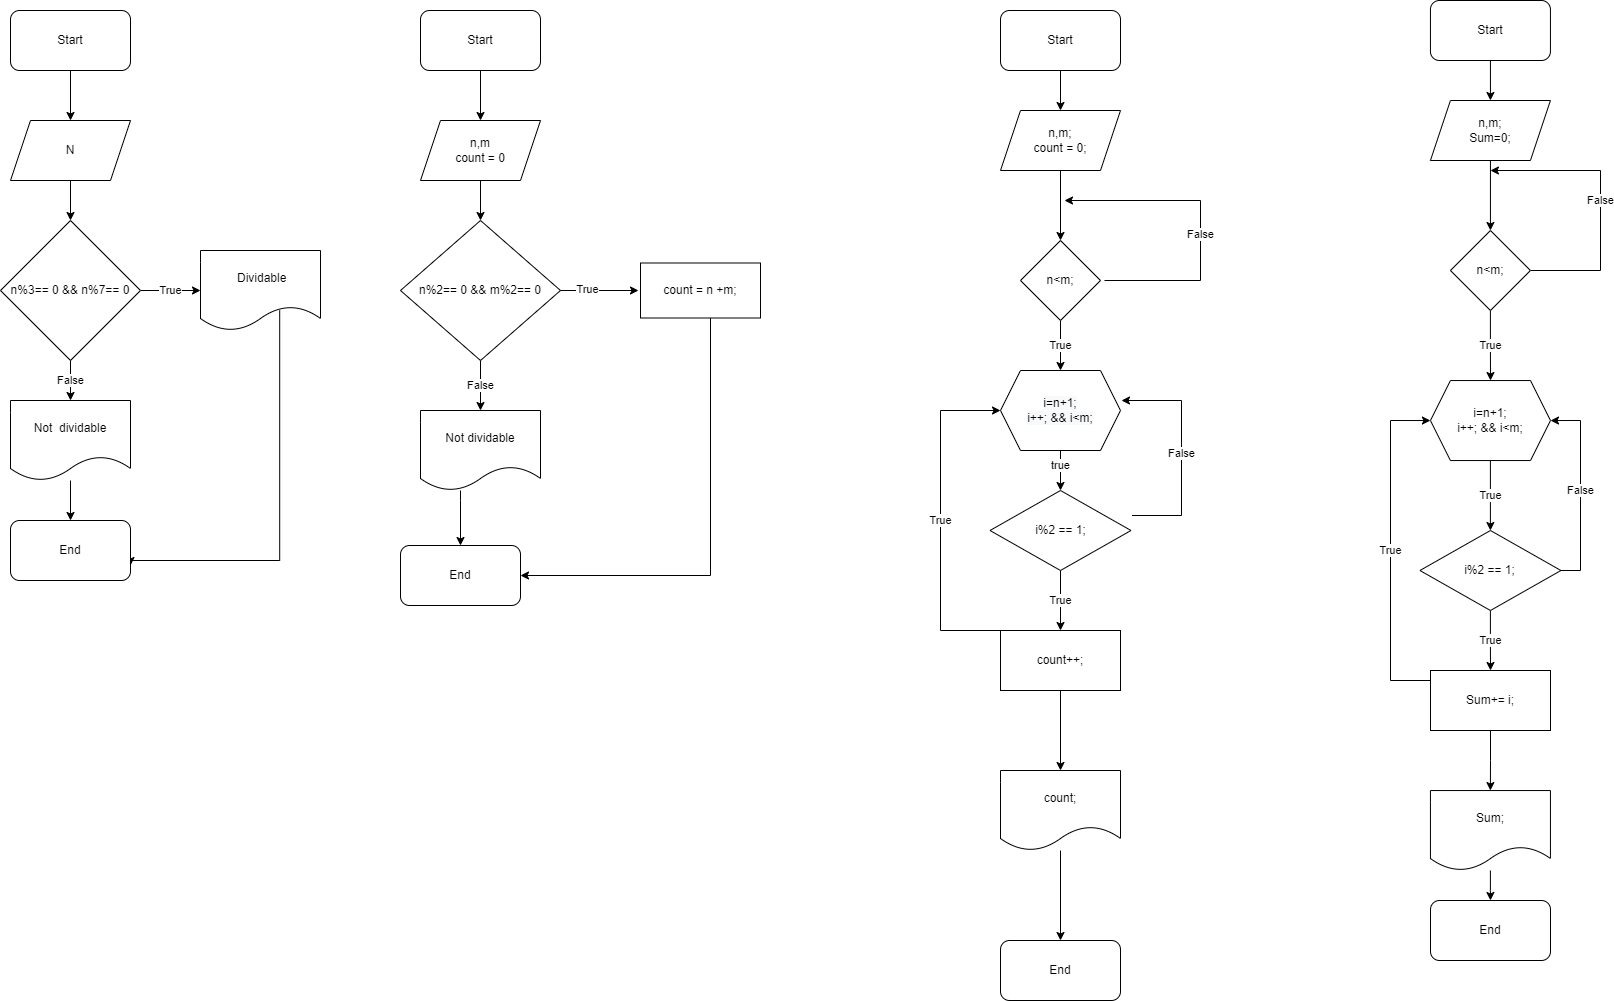

The diagram above was exported from draw.io. Its source (the exported page's mxGraphModel, read from the mxfile embedded in the PNG):
<mxGraphModel dx="1278" dy="547" grid="1" gridSize="10" guides="1" tooltips="1" connect="1" arrows="1" fold="1" page="1" pageScale="1" pageWidth="827" pageHeight="1169" math="0" shadow="0">
  <root>
    <mxCell id="0" />
    <mxCell id="1" parent="0" />
    <mxCell id="iBQAoBVZb8LDBSI89hKQ-1" value="" style="edgeStyle=orthogonalEdgeStyle;rounded=0;orthogonalLoop=1;jettySize=auto;html=1;" parent="1" source="iBQAoBVZb8LDBSI89hKQ-2" target="iBQAoBVZb8LDBSI89hKQ-4" edge="1">
      <mxGeometry relative="1" as="geometry" />
    </mxCell>
    <mxCell id="iBQAoBVZb8LDBSI89hKQ-2" value="Start" style="rounded=1;whiteSpace=wrap;html=1;" parent="1" vertex="1">
      <mxGeometry x="60" y="40" width="120" height="60" as="geometry" />
    </mxCell>
    <mxCell id="iBQAoBVZb8LDBSI89hKQ-3" value="" style="edgeStyle=orthogonalEdgeStyle;rounded=0;orthogonalLoop=1;jettySize=auto;html=1;" parent="1" source="iBQAoBVZb8LDBSI89hKQ-4" target="iBQAoBVZb8LDBSI89hKQ-7" edge="1">
      <mxGeometry relative="1" as="geometry" />
    </mxCell>
    <mxCell id="iBQAoBVZb8LDBSI89hKQ-4" value="N" style="shape=parallelogram;perimeter=parallelogramPerimeter;whiteSpace=wrap;html=1;fixedSize=1;" parent="1" vertex="1">
      <mxGeometry x="60" y="150" width="120" height="60" as="geometry" />
    </mxCell>
    <mxCell id="iBQAoBVZb8LDBSI89hKQ-6" value="False" style="edgeStyle=orthogonalEdgeStyle;rounded=0;orthogonalLoop=1;jettySize=auto;html=1;" parent="1" source="iBQAoBVZb8LDBSI89hKQ-7" target="iBQAoBVZb8LDBSI89hKQ-11" edge="1">
      <mxGeometry relative="1" as="geometry" />
    </mxCell>
    <mxCell id="ZcXs0SHnMRLvIFd5JXbt-3" value="True" style="edgeStyle=orthogonalEdgeStyle;rounded=0;orthogonalLoop=1;jettySize=auto;html=1;" edge="1" parent="1" source="iBQAoBVZb8LDBSI89hKQ-7" target="iBQAoBVZb8LDBSI89hKQ-9">
      <mxGeometry relative="1" as="geometry" />
    </mxCell>
    <mxCell id="iBQAoBVZb8LDBSI89hKQ-7" value="n%3== 0 &amp;amp;&amp;amp; n%7== 0" style="rhombus;whiteSpace=wrap;html=1;" parent="1" vertex="1">
      <mxGeometry x="50" y="250" width="140" height="140" as="geometry" />
    </mxCell>
    <mxCell id="iBQAoBVZb8LDBSI89hKQ-8" style="edgeStyle=orthogonalEdgeStyle;rounded=0;orthogonalLoop=1;jettySize=auto;html=1;entryX=1;entryY=0.75;entryDx=0;entryDy=0;exitX=0.66;exitY=0.748;exitDx=0;exitDy=0;exitPerimeter=0;" parent="1" source="iBQAoBVZb8LDBSI89hKQ-9" target="iBQAoBVZb8LDBSI89hKQ-12" edge="1">
      <mxGeometry relative="1" as="geometry">
        <Array as="points">
          <mxPoint x="329" y="590" />
          <mxPoint x="180" y="590" />
        </Array>
        <mxPoint x="330" y="350" as="sourcePoint" />
      </mxGeometry>
    </mxCell>
    <mxCell id="iBQAoBVZb8LDBSI89hKQ-9" value="&amp;nbsp;Dividable" style="shape=document;whiteSpace=wrap;html=1;boundedLbl=1;" parent="1" vertex="1">
      <mxGeometry x="250" y="280" width="120" height="80" as="geometry" />
    </mxCell>
    <mxCell id="iBQAoBVZb8LDBSI89hKQ-10" value="" style="edgeStyle=orthogonalEdgeStyle;rounded=0;orthogonalLoop=1;jettySize=auto;html=1;" parent="1" source="iBQAoBVZb8LDBSI89hKQ-11" target="iBQAoBVZb8LDBSI89hKQ-12" edge="1">
      <mxGeometry relative="1" as="geometry" />
    </mxCell>
    <mxCell id="iBQAoBVZb8LDBSI89hKQ-11" value="Not&amp;nbsp;&amp;nbsp;dividable" style="shape=document;whiteSpace=wrap;html=1;boundedLbl=1;" parent="1" vertex="1">
      <mxGeometry x="60" y="430" width="120" height="80" as="geometry" />
    </mxCell>
    <mxCell id="iBQAoBVZb8LDBSI89hKQ-12" value="End" style="rounded=1;whiteSpace=wrap;html=1;" parent="1" vertex="1">
      <mxGeometry x="60" y="550" width="120" height="60" as="geometry" />
    </mxCell>
    <mxCell id="iBQAoBVZb8LDBSI89hKQ-13" value="" style="edgeStyle=orthogonalEdgeStyle;rounded=0;orthogonalLoop=1;jettySize=auto;html=1;" parent="1" source="iBQAoBVZb8LDBSI89hKQ-14" target="iBQAoBVZb8LDBSI89hKQ-16" edge="1">
      <mxGeometry relative="1" as="geometry" />
    </mxCell>
    <mxCell id="iBQAoBVZb8LDBSI89hKQ-14" value="Start" style="rounded=1;whiteSpace=wrap;html=1;" parent="1" vertex="1">
      <mxGeometry x="470" y="40" width="120" height="60" as="geometry" />
    </mxCell>
    <mxCell id="iBQAoBVZb8LDBSI89hKQ-15" value="" style="edgeStyle=orthogonalEdgeStyle;rounded=0;orthogonalLoop=1;jettySize=auto;html=1;" parent="1" source="iBQAoBVZb8LDBSI89hKQ-16" target="iBQAoBVZb8LDBSI89hKQ-20" edge="1">
      <mxGeometry relative="1" as="geometry" />
    </mxCell>
    <mxCell id="iBQAoBVZb8LDBSI89hKQ-16" value="n,m&lt;br&gt;count = 0" style="shape=parallelogram;perimeter=parallelogramPerimeter;whiteSpace=wrap;html=1;fixedSize=1;" parent="1" vertex="1">
      <mxGeometry x="470" y="150" width="120" height="60" as="geometry" />
    </mxCell>
    <mxCell id="iBQAoBVZb8LDBSI89hKQ-17" value="False" style="edgeStyle=orthogonalEdgeStyle;rounded=0;orthogonalLoop=1;jettySize=auto;html=1;" parent="1" source="iBQAoBVZb8LDBSI89hKQ-20" target="iBQAoBVZb8LDBSI89hKQ-22" edge="1">
      <mxGeometry relative="1" as="geometry" />
    </mxCell>
    <mxCell id="iBQAoBVZb8LDBSI89hKQ-18" value="" style="edgeStyle=orthogonalEdgeStyle;rounded=0;orthogonalLoop=1;jettySize=auto;html=1;" parent="1" edge="1">
      <mxGeometry relative="1" as="geometry">
        <mxPoint x="608" y="320" as="sourcePoint" />
        <mxPoint x="688" y="320" as="targetPoint" />
      </mxGeometry>
    </mxCell>
    <mxCell id="iBQAoBVZb8LDBSI89hKQ-19" value="True" style="edgeLabel;html=1;align=center;verticalAlign=middle;resizable=0;points=[];" parent="iBQAoBVZb8LDBSI89hKQ-18" vertex="1" connectable="0">
      <mxGeometry x="-0.2978" y="2" relative="1" as="geometry">
        <mxPoint as="offset" />
      </mxGeometry>
    </mxCell>
    <mxCell id="iBQAoBVZb8LDBSI89hKQ-20" value="n%2== 0 &amp;amp;&amp;amp; m%2== 0" style="rhombus;whiteSpace=wrap;html=1;" parent="1" vertex="1">
      <mxGeometry x="450" y="250" width="160" height="140" as="geometry" />
    </mxCell>
    <mxCell id="iBQAoBVZb8LDBSI89hKQ-21" value="" style="edgeStyle=orthogonalEdgeStyle;rounded=0;orthogonalLoop=1;jettySize=auto;html=1;" parent="1" source="iBQAoBVZb8LDBSI89hKQ-22" target="iBQAoBVZb8LDBSI89hKQ-23" edge="1">
      <mxGeometry relative="1" as="geometry">
        <Array as="points">
          <mxPoint x="510" y="530" />
          <mxPoint x="510" y="530" />
        </Array>
      </mxGeometry>
    </mxCell>
    <mxCell id="iBQAoBVZb8LDBSI89hKQ-22" value="Not dividable" style="shape=document;whiteSpace=wrap;html=1;boundedLbl=1;" parent="1" vertex="1">
      <mxGeometry x="470" y="440" width="120" height="80" as="geometry" />
    </mxCell>
    <mxCell id="iBQAoBVZb8LDBSI89hKQ-23" value="End" style="rounded=1;whiteSpace=wrap;html=1;" parent="1" vertex="1">
      <mxGeometry x="450" y="575" width="120" height="60" as="geometry" />
    </mxCell>
    <mxCell id="iBQAoBVZb8LDBSI89hKQ-24" style="edgeStyle=orthogonalEdgeStyle;rounded=0;orthogonalLoop=1;jettySize=auto;html=1;entryX=1;entryY=0.5;entryDx=0;entryDy=0;" parent="1" source="iBQAoBVZb8LDBSI89hKQ-25" target="iBQAoBVZb8LDBSI89hKQ-23" edge="1">
      <mxGeometry relative="1" as="geometry">
        <Array as="points">
          <mxPoint x="760" y="605" />
        </Array>
      </mxGeometry>
    </mxCell>
    <mxCell id="iBQAoBVZb8LDBSI89hKQ-25" value="count = n +m;" style="rounded=0;whiteSpace=wrap;html=1;" parent="1" vertex="1">
      <mxGeometry x="690" y="292.5" width="120" height="55" as="geometry" />
    </mxCell>
    <mxCell id="iBQAoBVZb8LDBSI89hKQ-26" value="" style="edgeStyle=orthogonalEdgeStyle;rounded=0;orthogonalLoop=1;jettySize=auto;html=1;" parent="1" source="iBQAoBVZb8LDBSI89hKQ-27" target="iBQAoBVZb8LDBSI89hKQ-29" edge="1">
      <mxGeometry relative="1" as="geometry" />
    </mxCell>
    <mxCell id="iBQAoBVZb8LDBSI89hKQ-27" value="Start" style="rounded=1;whiteSpace=wrap;html=1;" parent="1" vertex="1">
      <mxGeometry x="1050" y="40" width="120" height="60" as="geometry" />
    </mxCell>
    <mxCell id="iBQAoBVZb8LDBSI89hKQ-28" value="" style="edgeStyle=orthogonalEdgeStyle;rounded=0;orthogonalLoop=1;jettySize=auto;html=1;" parent="1" source="iBQAoBVZb8LDBSI89hKQ-29" target="iBQAoBVZb8LDBSI89hKQ-32" edge="1">
      <mxGeometry relative="1" as="geometry" />
    </mxCell>
    <mxCell id="iBQAoBVZb8LDBSI89hKQ-29" value="n,m;&lt;br&gt;count = 0;" style="shape=parallelogram;perimeter=parallelogramPerimeter;whiteSpace=wrap;html=1;fixedSize=1;" parent="1" vertex="1">
      <mxGeometry x="1050" y="140" width="120" height="60" as="geometry" />
    </mxCell>
    <mxCell id="iBQAoBVZb8LDBSI89hKQ-54" value="False" style="edgeStyle=orthogonalEdgeStyle;rounded=0;orthogonalLoop=1;jettySize=auto;html=1;exitX=1;exitY=0.5;exitDx=0;exitDy=0;" parent="1" edge="1">
      <mxGeometry x="-0.087" relative="1" as="geometry">
        <mxPoint x="1114" y="230" as="targetPoint" />
        <Array as="points">
          <mxPoint x="1250" y="310" />
          <mxPoint x="1250" y="230" />
        </Array>
        <mxPoint as="offset" />
        <mxPoint x="1154" y="310" as="sourcePoint" />
      </mxGeometry>
    </mxCell>
    <mxCell id="ZcXs0SHnMRLvIFd5JXbt-6" value="True" style="edgeStyle=orthogonalEdgeStyle;rounded=0;orthogonalLoop=1;jettySize=auto;html=1;" edge="1" parent="1" source="iBQAoBVZb8LDBSI89hKQ-32" target="iBQAoBVZb8LDBSI89hKQ-95">
      <mxGeometry relative="1" as="geometry" />
    </mxCell>
    <mxCell id="iBQAoBVZb8LDBSI89hKQ-32" value="n&amp;lt;m;" style="rhombus;whiteSpace=wrap;html=1;" parent="1" vertex="1">
      <mxGeometry x="1070" y="270" width="80" height="80" as="geometry" />
    </mxCell>
    <mxCell id="iBQAoBVZb8LDBSI89hKQ-47" value="False" style="edgeStyle=orthogonalEdgeStyle;rounded=0;orthogonalLoop=1;jettySize=auto;html=1;exitX=1;exitY=0.5;exitDx=0;exitDy=0;entryX=1;entryY=0.5;entryDx=0;entryDy=0;entryPerimeter=0;" parent="1" edge="1">
      <mxGeometry relative="1" as="geometry">
        <mxPoint x="1171" y="430" as="targetPoint" />
        <Array as="points">
          <mxPoint x="1231" y="545" />
          <mxPoint x="1231" y="430" />
        </Array>
        <mxPoint x="1181.5" y="545" as="sourcePoint" />
      </mxGeometry>
    </mxCell>
    <mxCell id="ZcXs0SHnMRLvIFd5JXbt-5" value="True" style="edgeStyle=orthogonalEdgeStyle;rounded=0;orthogonalLoop=1;jettySize=auto;html=1;" edge="1" parent="1" source="iBQAoBVZb8LDBSI89hKQ-38" target="iBQAoBVZb8LDBSI89hKQ-40">
      <mxGeometry relative="1" as="geometry" />
    </mxCell>
    <mxCell id="iBQAoBVZb8LDBSI89hKQ-38" value="i%2 == 1;" style="rhombus;whiteSpace=wrap;html=1;" parent="1" vertex="1">
      <mxGeometry x="1039.5" y="520" width="141" height="80" as="geometry" />
    </mxCell>
    <mxCell id="iBQAoBVZb8LDBSI89hKQ-43" value="" style="edgeStyle=orthogonalEdgeStyle;rounded=0;orthogonalLoop=1;jettySize=auto;html=1;" parent="1" source="iBQAoBVZb8LDBSI89hKQ-40" target="iBQAoBVZb8LDBSI89hKQ-42" edge="1">
      <mxGeometry relative="1" as="geometry" />
    </mxCell>
    <mxCell id="iBQAoBVZb8LDBSI89hKQ-50" value="True" style="edgeStyle=orthogonalEdgeStyle;rounded=0;orthogonalLoop=1;jettySize=auto;html=1;entryX=0;entryY=0.5;entryDx=0;entryDy=0;" parent="1" source="iBQAoBVZb8LDBSI89hKQ-40" target="iBQAoBVZb8LDBSI89hKQ-95" edge="1">
      <mxGeometry relative="1" as="geometry">
        <mxPoint x="1110" y="240" as="targetPoint" />
        <Array as="points">
          <mxPoint x="990" y="660" />
          <mxPoint x="990" y="440" />
        </Array>
      </mxGeometry>
    </mxCell>
    <mxCell id="iBQAoBVZb8LDBSI89hKQ-40" value="count++;" style="whiteSpace=wrap;html=1;" parent="1" vertex="1">
      <mxGeometry x="1050" y="660" width="120" height="60" as="geometry" />
    </mxCell>
    <mxCell id="iBQAoBVZb8LDBSI89hKQ-45" value="" style="edgeStyle=orthogonalEdgeStyle;rounded=0;orthogonalLoop=1;jettySize=auto;html=1;" parent="1" source="iBQAoBVZb8LDBSI89hKQ-42" target="iBQAoBVZb8LDBSI89hKQ-44" edge="1">
      <mxGeometry relative="1" as="geometry" />
    </mxCell>
    <mxCell id="iBQAoBVZb8LDBSI89hKQ-42" value="count;" style="shape=document;whiteSpace=wrap;html=1;boundedLbl=1;" parent="1" vertex="1">
      <mxGeometry x="1050" y="800" width="120" height="80" as="geometry" />
    </mxCell>
    <mxCell id="iBQAoBVZb8LDBSI89hKQ-44" value="End" style="rounded=1;whiteSpace=wrap;html=1;" parent="1" vertex="1">
      <mxGeometry x="1050" y="970" width="120" height="60" as="geometry" />
    </mxCell>
    <mxCell id="iBQAoBVZb8LDBSI89hKQ-58" value="true" style="edgeStyle=orthogonalEdgeStyle;rounded=0;orthogonalLoop=1;jettySize=auto;html=1;" parent="1" target="iBQAoBVZb8LDBSI89hKQ-38" edge="1">
      <mxGeometry relative="1" as="geometry">
        <mxPoint x="1110" y="469.9999999999999" as="sourcePoint" />
      </mxGeometry>
    </mxCell>
    <mxCell id="iBQAoBVZb8LDBSI89hKQ-77" value="" style="edgeStyle=orthogonalEdgeStyle;rounded=0;orthogonalLoop=1;jettySize=auto;html=1;" parent="1" source="iBQAoBVZb8LDBSI89hKQ-78" target="iBQAoBVZb8LDBSI89hKQ-80" edge="1">
      <mxGeometry relative="1" as="geometry" />
    </mxCell>
    <mxCell id="iBQAoBVZb8LDBSI89hKQ-78" value="Start" style="rounded=1;whiteSpace=wrap;html=1;" parent="1" vertex="1">
      <mxGeometry x="1479.94" y="30" width="120" height="60" as="geometry" />
    </mxCell>
    <mxCell id="iBQAoBVZb8LDBSI89hKQ-79" value="" style="edgeStyle=orthogonalEdgeStyle;rounded=0;orthogonalLoop=1;jettySize=auto;html=1;" parent="1" source="iBQAoBVZb8LDBSI89hKQ-80" target="iBQAoBVZb8LDBSI89hKQ-83" edge="1">
      <mxGeometry relative="1" as="geometry" />
    </mxCell>
    <mxCell id="iBQAoBVZb8LDBSI89hKQ-80" value="n,m;&lt;br&gt;Sum=0;" style="shape=parallelogram;perimeter=parallelogramPerimeter;whiteSpace=wrap;html=1;fixedSize=1;" parent="1" vertex="1">
      <mxGeometry x="1479.94" y="130" width="120" height="60" as="geometry" />
    </mxCell>
    <mxCell id="iBQAoBVZb8LDBSI89hKQ-81" value="False" style="edgeStyle=orthogonalEdgeStyle;rounded=0;orthogonalLoop=1;jettySize=auto;html=1;exitX=1;exitY=0.5;exitDx=0;exitDy=0;" parent="1" source="iBQAoBVZb8LDBSI89hKQ-83" edge="1">
      <mxGeometry relative="1" as="geometry">
        <mxPoint x="1539.94" y="200" as="targetPoint" />
        <Array as="points">
          <mxPoint x="1650" y="300" />
          <mxPoint x="1650" y="200" />
        </Array>
        <mxPoint as="offset" />
      </mxGeometry>
    </mxCell>
    <mxCell id="ZcXs0SHnMRLvIFd5JXbt-9" value="True" style="edgeStyle=orthogonalEdgeStyle;rounded=0;orthogonalLoop=1;jettySize=auto;html=1;" edge="1" parent="1" source="iBQAoBVZb8LDBSI89hKQ-83" target="iBQAoBVZb8LDBSI89hKQ-97">
      <mxGeometry relative="1" as="geometry" />
    </mxCell>
    <mxCell id="iBQAoBVZb8LDBSI89hKQ-83" value="n&amp;lt;m;" style="rhombus;whiteSpace=wrap;html=1;" parent="1" vertex="1">
      <mxGeometry x="1499.94" y="260" width="80" height="80" as="geometry" />
    </mxCell>
    <mxCell id="iBQAoBVZb8LDBSI89hKQ-85" value="False" style="edgeStyle=orthogonalEdgeStyle;rounded=0;orthogonalLoop=1;jettySize=auto;html=1;exitX=1;exitY=0.5;exitDx=0;exitDy=0;entryX=1;entryY=0.5;entryDx=0;entryDy=0;" parent="1" source="iBQAoBVZb8LDBSI89hKQ-86" target="iBQAoBVZb8LDBSI89hKQ-97" edge="1">
      <mxGeometry relative="1" as="geometry">
        <mxPoint x="1601" y="450.04" as="targetPoint" />
        <Array as="points">
          <mxPoint x="1630" y="600" />
          <mxPoint x="1630" y="450" />
        </Array>
      </mxGeometry>
    </mxCell>
    <mxCell id="ZcXs0SHnMRLvIFd5JXbt-13" value="True" style="edgeStyle=orthogonalEdgeStyle;rounded=0;orthogonalLoop=1;jettySize=auto;html=1;" edge="1" parent="1" source="iBQAoBVZb8LDBSI89hKQ-86" target="iBQAoBVZb8LDBSI89hKQ-89">
      <mxGeometry relative="1" as="geometry" />
    </mxCell>
    <mxCell id="iBQAoBVZb8LDBSI89hKQ-86" value="i%2 == 1;" style="rhombus;whiteSpace=wrap;html=1;" parent="1" vertex="1">
      <mxGeometry x="1469.44" y="560" width="141" height="80" as="geometry" />
    </mxCell>
    <mxCell id="iBQAoBVZb8LDBSI89hKQ-87" value="" style="edgeStyle=orthogonalEdgeStyle;rounded=0;orthogonalLoop=1;jettySize=auto;html=1;" parent="1" source="iBQAoBVZb8LDBSI89hKQ-89" target="iBQAoBVZb8LDBSI89hKQ-91" edge="1">
      <mxGeometry relative="1" as="geometry" />
    </mxCell>
    <mxCell id="iBQAoBVZb8LDBSI89hKQ-88" value="True" style="edgeStyle=orthogonalEdgeStyle;rounded=0;orthogonalLoop=1;jettySize=auto;html=1;entryX=0;entryY=0.5;entryDx=0;entryDy=0;" parent="1" source="iBQAoBVZb8LDBSI89hKQ-89" target="iBQAoBVZb8LDBSI89hKQ-97" edge="1">
      <mxGeometry relative="1" as="geometry">
        <mxPoint x="1540" y="260.04" as="targetPoint" />
        <Array as="points">
          <mxPoint x="1440" y="710" />
          <mxPoint x="1440" y="450" />
        </Array>
      </mxGeometry>
    </mxCell>
    <mxCell id="iBQAoBVZb8LDBSI89hKQ-89" value="Sum+= i;" style="whiteSpace=wrap;html=1;" parent="1" vertex="1">
      <mxGeometry x="1480" y="700" width="120" height="60" as="geometry" />
    </mxCell>
    <mxCell id="iBQAoBVZb8LDBSI89hKQ-90" value="" style="edgeStyle=orthogonalEdgeStyle;rounded=0;orthogonalLoop=1;jettySize=auto;html=1;" parent="1" source="iBQAoBVZb8LDBSI89hKQ-91" target="iBQAoBVZb8LDBSI89hKQ-92" edge="1">
      <mxGeometry relative="1" as="geometry" />
    </mxCell>
    <mxCell id="iBQAoBVZb8LDBSI89hKQ-91" value="Sum;" style="shape=document;whiteSpace=wrap;html=1;boundedLbl=1;" parent="1" vertex="1">
      <mxGeometry x="1479.94" y="820.04" width="120" height="80" as="geometry" />
    </mxCell>
    <mxCell id="iBQAoBVZb8LDBSI89hKQ-92" value="End" style="rounded=1;whiteSpace=wrap;html=1;" parent="1" vertex="1">
      <mxGeometry x="1480" y="930" width="120" height="60" as="geometry" />
    </mxCell>
    <mxCell id="iBQAoBVZb8LDBSI89hKQ-93" value="True" style="edgeStyle=orthogonalEdgeStyle;rounded=0;orthogonalLoop=1;jettySize=auto;html=1;" parent="1" target="iBQAoBVZb8LDBSI89hKQ-86" edge="1">
      <mxGeometry relative="1" as="geometry">
        <mxPoint x="1539.904761904762" y="490.01437229437187" as="sourcePoint" />
      </mxGeometry>
    </mxCell>
    <mxCell id="iBQAoBVZb8LDBSI89hKQ-95" value="&lt;span style=&quot;color: rgb(0, 0, 0); font-family: Helvetica; font-size: 12px; font-style: normal; font-variant-ligatures: normal; font-variant-caps: normal; font-weight: 400; letter-spacing: normal; orphans: 2; text-align: center; text-indent: 0px; text-transform: none; widows: 2; word-spacing: 0px; -webkit-text-stroke-width: 0px; background-color: rgb(248, 249, 250); text-decoration-thickness: initial; text-decoration-style: initial; text-decoration-color: initial; float: none; display: inline !important;&quot;&gt;i=n+1;&lt;/span&gt;&lt;br style=&quot;color: rgb(0, 0, 0); font-family: Helvetica; font-size: 12px; font-style: normal; font-variant-ligatures: normal; font-variant-caps: normal; font-weight: 400; letter-spacing: normal; orphans: 2; text-align: center; text-indent: 0px; text-transform: none; widows: 2; word-spacing: 0px; -webkit-text-stroke-width: 0px; background-color: rgb(248, 249, 250); text-decoration-thickness: initial; text-decoration-style: initial; text-decoration-color: initial;&quot;&gt;&lt;span style=&quot;color: rgb(0, 0, 0); font-family: Helvetica; font-size: 12px; font-style: normal; font-variant-ligatures: normal; font-variant-caps: normal; font-weight: 400; letter-spacing: normal; orphans: 2; text-align: center; text-indent: 0px; text-transform: none; widows: 2; word-spacing: 0px; -webkit-text-stroke-width: 0px; background-color: rgb(248, 249, 250); text-decoration-thickness: initial; text-decoration-style: initial; text-decoration-color: initial; float: none; display: inline !important;&quot;&gt;i++; &amp;amp;&amp;amp; i&amp;lt;m;&lt;/span&gt;" style="shape=hexagon;perimeter=hexagonPerimeter2;whiteSpace=wrap;html=1;fixedSize=1;" parent="1" vertex="1">
      <mxGeometry x="1050" y="400" width="120" height="80" as="geometry" />
    </mxCell>
    <mxCell id="iBQAoBVZb8LDBSI89hKQ-97" value="&lt;span style=&quot;&quot;&gt;i=n+1;&lt;/span&gt;&lt;br style=&quot;&quot;&gt;&lt;span style=&quot;&quot;&gt;i++; &amp;amp;&amp;amp; i&amp;lt;m;&lt;/span&gt;" style="shape=hexagon;perimeter=hexagonPerimeter2;whiteSpace=wrap;html=1;fixedSize=1;" parent="1" vertex="1">
      <mxGeometry x="1479.94" y="410.04" width="120.06" height="80" as="geometry" />
    </mxCell>
  </root>
</mxGraphModel>